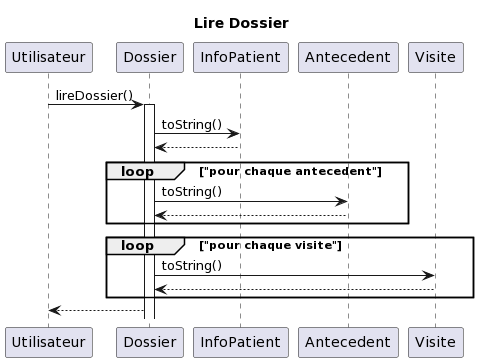

The diagram above was rendered by PlantUML. Its source (embedded in the PNG):
@startuml
title Lire Dossier

participant Utilisateur as U
participant Dossier as D
participant InfoPatient as I
participant Antecedent as A
participant Visite as V


U -> D: lireDossier()
activate D
D -> I: toString()
I --> D
loop "pour chaque antecedent"
    D -> A: toString()
    A --> D
end
loop "pour chaque visite"
    D -> V: toString()
    V --> D
end
D --> U
@enduml